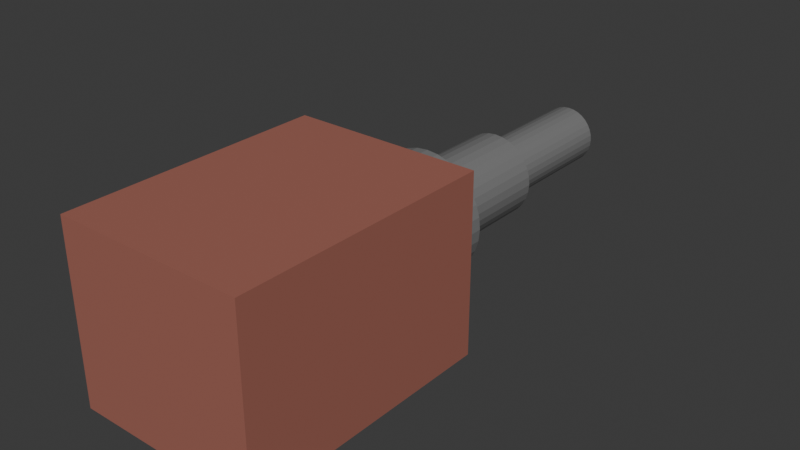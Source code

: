 # Source: cannon.blend  (saved by Blender 5.2.44; exported with 4.5.12 LTS)
import bpy
from mathutils import Matrix  # noqa: F401  (used for matrix-valued properties, if any)

bpy.ops.wm.read_factory_settings(use_empty=True)
scene = bpy.context.scene
scene.name = 'Scene'

# ---- collections
col_collection = bpy.data.collections.new('Collection'); scene.collection.children.link(col_collection)

# ---- materials (node trees are filled in below, after node groups)
mat_material = bpy.data.materials.new('Material')
mat_material.alpha_threshold = 0.0
mat_material.use_backface_culling_lightprobe_volume = False
mat_material.roughness = 0.5
mat_material.line_color = (0.0, 0.0, 0.0, 1.0)
mat_material_001 = bpy.data.materials.new('Material.001')

# ---- material node trees
mat_material.use_nodes = True; mat_material.node_tree.nodes.clear()
_N = mat_material.node_tree.nodes; _L = mat_material.node_tree.links
n0 = _N.new('ShaderNodeOutputMaterial'); n0.name = 'Material Output'; n0.location = (200, 100)
n1 = _N.new('ShaderNodeBsdfPrincipled'); n1.name = 'Principled BSDF'; n1.location = (-200, 100)
n1.inputs[0].default_value = (0.3712, 0.1356, 0.1022, 1.0)
n1.inputs[10].default_value = 0.005
_L.new(n1.outputs[0], n0.inputs[0])
n0.is_active_output = True
mat_material_001.use_nodes = True; mat_material_001.node_tree.nodes.clear()
_N = mat_material_001.node_tree.nodes; _L = mat_material_001.node_tree.links
n0 = _N.new('ShaderNodeBsdfPrincipled'); n0.name = 'Principled BSDF'; n0.location = (-200, 100)
n0.inputs[0].default_value = (0.2039, 0.2039, 0.2039, 1.0)
n0.inputs[2].default_value = 0.2417
n0.inputs[10].default_value = 0.005
n1 = _N.new('ShaderNodeOutputMaterial'); n1.name = 'Material Output'; n1.location = (200, 100)
_L.new(n0.outputs[0], n1.inputs[0])
n1.is_active_output = True

# ---- world
world_world = bpy.data.worlds.new('World'); scene.world = world_world
world_world.use_nodes = True; world_world.node_tree.nodes.clear()
_N = world_world.node_tree.nodes; _L = world_world.node_tree.links
n0 = _N.new('ShaderNodeOutputWorld'); n0.name = 'World Output'; n0.location = (200, 100)
n1 = _N.new('ShaderNodeBackground'); n1.name = 'Background'; n1.location = (-200, 100)
n1.inputs[0].default_value = (0.05088, 0.05088, 0.05088, 1.0)
_L.new(n1.outputs[0], n0.inputs[0])
n0.is_active_output = True
world_world.color = (0.05088, 0.05088, 0.05088)
world_world.sun_shadow_jitter_overblur = 0.0

# ---- meshes
me_cube = bpy.data.meshes.new('Cube')
me_cube.from_pydata([(1.554, 3.263, 1.451), (1.554, 3.263, -1.451), (1.554, -1.0, 1.451), (1.554, -1.0, -1.451), (-1.554, 3.263, 1.451), (-1.554, 3.263, -1.451), (-1.554, -1.0, 1.451), (-1.554, -1.0, -1.451)], [], [(0, 4, 6, 2), (3, 2, 6, 7), (7, 6, 4, 5), (5, 1, 3, 7), (1, 0, 2, 3), (5, 4, 0, 1)])
_uv = me_cube.uv_layers.new(name='UVMap')
_uv.uv.foreach_set('vector', [0.625, 0.5, 0.875, 0.5, 0.875, 0.75, 0.625, 0.75, 0.375, 0.75, 0.625, 0.75, 0.625, 1.0, 0.375, 1.0, 0.375, 0.0, 0.625, 0.0, 0.625, 0.25, 0.375, 0.25, 0.125, 0.5, 0.375, 0.5, 0.375, 0.75, 0.125, 0.75, 0.375, 0.5, 0.625, 0.5, 0.625, 0.75, 0.375, 0.75, 0.375, 0.25, 0.625, 0.25, 0.625, 0.5, 0.375, 0.5])
me_cube.materials.append(mat_material)
me_cube.use_mirror_vertex_groups = False
me_cube.update()
me_cylinder = bpy.data.meshes.new('Cylinder')
me_cylinder.from_pydata([(0.0, 1.0, -1.0), (0.0, 0.6875, 1.0), (0.1951, 0.9808, -1.0), (0.1341, 0.6743, 1.0), (0.3827, 0.9239, -1.0), (0.2631, 0.6352, 1.0), (0.5556, 0.8315, -1.0), (0.382, 0.5717, 1.0), (0.7071, 0.7071, -1.0), (0.4862, 0.4862, 1.0), (0.8315, 0.5556, -1.0), (0.5717, 0.382, 1.0), (0.9239, 0.3827, -1.0), (0.6352, 0.2631, 1.0), (0.9808, 0.1951, -1.0), (0.6743, 0.1341, 1.0), (1.0, 0.0, -1.0), (0.6875, 0.0, 1.0), (0.9808, -0.1951, -1.0), (0.6743, -0.1341, 1.0), (0.9239, -0.3827, -1.0), (0.6352, -0.2631, 1.0), (0.8315, -0.5556, -1.0), (0.5717, -0.382, 1.0), (0.7071, -0.7071, -1.0), (0.4862, -0.4862, 1.0), (0.5556, -0.8315, -1.0), (0.382, -0.5717, 1.0), (0.3827, -0.9239, -1.0), (0.2631, -0.6352, 1.0), (0.1951, -0.9808, -1.0), (0.1341, -0.6743, 1.0), (0.0, -1.0, -1.0), (0.0, -0.6875, 1.0), (-0.1951, -0.9808, -1.0), (-0.1341, -0.6743, 1.0), (-0.3827, -0.9239, -1.0), (-0.2631, -0.6352, 1.0), (-0.5556, -0.8315, -1.0), (-0.382, -0.5717, 1.0), (-0.7071, -0.7071, -1.0), (-0.4862, -0.4862, 1.0), (-0.8315, -0.5556, -1.0), (-0.5717, -0.382, 1.0), (-0.9239, -0.3827, -1.0), (-0.6352, -0.2631, 1.0), (-0.9808, -0.1951, -1.0), (-0.6743, -0.1341, 1.0), (-1.0, 0.0, -1.0), (-0.6875, 0.0, 1.0), (-0.9808, 0.1951, -1.0), (-0.6743, 0.1341, 1.0), (-0.9239, 0.3827, -1.0), (-0.6352, 0.2631, 1.0), (-0.8315, 0.5556, -1.0), (-0.5717, 0.382, 1.0), (-0.7071, 0.7071, -1.0), (-0.4862, 0.4862, 1.0), (-0.5556, 0.8315, -1.0), (-0.382, 0.5717, 1.0), (-0.3827, 0.9239, -1.0), (-0.2631, 0.6352, 1.0), (-0.1951, 0.9808, -1.0), (-0.1341, 0.6743, 1.0), (0.1951, 0.9808, 1.0), (0.0, 1.0, 1.0), (0.3827, 0.9239, 1.0), (0.5556, 0.8315, 1.0), (0.7071, 0.7071, 1.0), (0.8315, 0.5556, 1.0), (0.9239, 0.3827, 1.0), (0.9808, 0.1951, 1.0), (1.0, 0.0, 1.0), (0.9808, -0.1951, 1.0), (0.9239, -0.3827, 1.0), (0.8315, -0.5556, 1.0), (0.7071, -0.7071, 1.0), (0.5556, -0.8315, 1.0), (0.3827, -0.9239, 1.0), (0.1951, -0.9808, 1.0), (0.0, -1.0, 1.0), (-0.1951, -0.9808, 1.0), (-0.3827, -0.9239, 1.0), (-0.5556, -0.8315, 1.0), (-0.7071, -0.7071, 1.0), (-0.8315, -0.5556, 1.0), (-0.9239, -0.3827, 1.0), (-0.9808, -0.1951, 1.0), (-1.0, 0.0, 1.0), (-0.9808, 0.1951, 1.0), (-0.9239, 0.3827, 1.0), (-0.8315, 0.5556, 1.0), (-0.7071, 0.7071, 1.0), (-0.5556, 0.8315, 1.0), (-0.3827, 0.9239, 1.0), (-0.1951, 0.9808, 1.0), (0.0953, 0.4791, 2.758), (0.0, 0.4885, 2.758), (0.1869, 0.4513, 2.758), (0.2714, 0.4062, 2.758), (0.3454, 0.3454, 2.758), (0.4062, 0.2714, 2.758), (0.4513, 0.1869, 2.758), (0.4791, 0.0953, 2.758), (0.4885, 0.0, 2.758), (0.4791, -0.0953, 2.758), (0.4513, -0.1869, 2.758), (0.4062, -0.2714, 2.758), (0.3454, -0.3454, 2.758), (0.2714, -0.4062, 2.758), (0.1869, -0.4513, 2.758), (0.0953, -0.4791, 2.758), (0.0, -0.4885, 2.758), (-0.0953, -0.4791, 2.758), (-0.1869, -0.4513, 2.758), (-0.2714, -0.4062, 2.758), (-0.3454, -0.3454, 2.758), (-0.4062, -0.2714, 2.758), (-0.4513, -0.1869, 2.758), (-0.4791, -0.0953, 2.758), (-0.4885, 0.0, 2.758), (-0.4791, 0.0953, 2.758), (-0.4513, 0.1869, 2.758), (-0.4062, 0.2714, 2.758), (-0.3454, 0.3454, 2.758), (-0.2714, 0.4062, 2.758), (-0.1869, 0.4513, 2.758), (-0.0953, 0.4791, 2.758), (0.1341, 0.6743, 2.758), (0.0, 0.6875, 2.758), (0.2631, 0.6352, 2.758), (0.382, 0.5717, 2.758), (0.4862, 0.4862, 2.758), (0.5717, 0.382, 2.758), (0.6352, 0.2631, 2.758), (0.6743, 0.1341, 2.758), (0.6875, 0.0, 2.758), (0.6743, -0.1341, 2.758), (0.6352, -0.2631, 2.758), (0.5717, -0.382, 2.758), (0.4862, -0.4862, 2.758), (0.382, -0.5717, 2.758), (0.2631, -0.6352, 2.758), (0.1341, -0.6743, 2.758), (0.0, -0.6875, 2.758), (-0.1341, -0.6743, 2.758), (-0.2631, -0.6352, 2.758), (-0.382, -0.5717, 2.758), (-0.4862, -0.4862, 2.758), (-0.5717, -0.382, 2.758), (-0.6352, -0.2631, 2.758), (-0.6743, -0.1341, 2.758), (-0.6875, 0.0, 2.758), (-0.6743, 0.1341, 2.758), (-0.6352, 0.2631, 2.758), (-0.5717, 0.382, 2.758), (-0.4862, 0.4862, 2.758), (-0.382, 0.5717, 2.758), (-0.2631, 0.6352, 2.758), (-0.1341, 0.6743, 2.758), (0.0953, 0.4791, 4.966), (-6.626e-07, 0.4885, 4.966), (0.1869, 0.4513, 4.966), (0.2714, 0.4062, 4.966), (0.3454, 0.3454, 4.966), (0.4062, 0.2714, 4.966), (0.4513, 0.1869, 4.966), (0.4791, 0.0953, 4.966), (0.4885, 0.0, 4.966), (0.4791, -0.0953, 4.966), (0.4513, -0.1869, 4.966), (0.4062, -0.2714, 4.966), (0.3454, -0.3454, 4.966), (0.2714, -0.4062, 4.966), (0.1869, -0.4513, 4.966), (0.0953, -0.4791, 4.966), (-6.626e-07, -0.4885, 4.966), (-0.0953, -0.4791, 4.966), (-0.1869, -0.4513, 4.966), (-0.2714, -0.4062, 4.966), (-0.3454, -0.3454, 4.966), (-0.4062, -0.2714, 4.966), (-0.4513, -0.1869, 4.966), (-0.4791, -0.0953, 4.966), (-0.4885, 0.0, 4.966), (-0.4791, 0.0953, 4.966), (-0.4513, 0.1869, 4.966), (-0.4062, 0.2714, 4.966), (-0.3454, 0.3454, 4.966), (-0.2714, 0.4062, 4.966), (-0.1869, 0.4513, 4.966), (-0.0953, 0.4791, 4.966)], [], [(0, 65, 64, 2), (2, 64, 66, 4), (4, 66, 67, 6), (6, 67, 68, 8), (8, 68, 69, 10), (10, 69, 70, 12), (12, 70, 71, 14), (14, 71, 72, 16), (16, 72, 73, 18), (18, 73, 74, 20), (20, 74, 75, 22), (22, 75, 76, 24), (24, 76, 77, 26), (26, 77, 78, 28), (28, 78, 79, 30), (30, 79, 80, 32), (32, 80, 81, 34), (34, 81, 82, 36), (36, 82, 83, 38), (38, 83, 84, 40), (40, 84, 85, 42), (42, 85, 86, 44), (44, 86, 87, 46), (46, 87, 88, 48), (48, 88, 89, 50), (50, 89, 90, 52), (52, 90, 91, 54), (54, 91, 92, 56), (56, 92, 93, 58), (58, 93, 94, 60), (27, 25, 140, 141), (60, 94, 95, 62), (62, 95, 65, 0), (0, 2, 4, 6, 8, 10, 12, 14, 16, 18, 20, 22, 24, 26, 28, 30, 32, 34, 36, 38, 40, 42, 44, 46, 48, 50, 52, 54, 56, 58, 60, 62), (1, 3, 64, 65), (3, 5, 66, 64), (5, 7, 67, 66), (7, 9, 68, 67), (9, 11, 69, 68), (11, 13, 70, 69), (13, 15, 71, 70), (15, 17, 72, 71), (17, 19, 73, 72), (19, 21, 74, 73), (21, 23, 75, 74), (23, 25, 76, 75), (25, 27, 77, 76), (27, 29, 78, 77), (29, 31, 79, 78), (31, 33, 80, 79), (33, 35, 81, 80), (35, 37, 82, 81), (37, 39, 83, 82), (39, 41, 84, 83), (41, 43, 85, 84), (43, 45, 86, 85), (45, 47, 87, 86), (47, 49, 88, 87), (49, 51, 89, 88), (51, 53, 90, 89), (53, 55, 91, 90), (55, 57, 92, 91), (57, 59, 93, 92), (59, 61, 94, 93), (61, 63, 95, 94), (63, 1, 65, 95), (113, 112, 176, 177), (55, 53, 154, 155), (29, 27, 141, 142), (3, 1, 129, 128), (57, 55, 155, 156), (31, 29, 142, 143), (5, 3, 128, 130), (59, 57, 156, 157), (33, 31, 143, 144), (7, 5, 130, 131), (61, 59, 157, 158), (35, 33, 144, 145), (9, 7, 131, 132), (63, 61, 158, 159), (37, 35, 145, 146), (11, 9, 132, 133), (1, 63, 159, 129), (39, 37, 146, 147), (13, 11, 133, 134), (41, 39, 147, 148), (15, 13, 134, 135), (43, 41, 148, 149), (17, 15, 135, 136), (45, 43, 149, 150), (19, 17, 136, 137), (47, 45, 150, 151), (21, 19, 137, 138), (49, 47, 151, 152), (23, 21, 138, 139), (51, 49, 152, 153), (25, 23, 139, 140), (53, 51, 153, 154), (97, 96, 128, 129), (96, 98, 130, 128), (98, 99, 131, 130), (99, 100, 132, 131), (100, 101, 133, 132), (101, 102, 134, 133), (102, 103, 135, 134), (103, 104, 136, 135), (104, 105, 137, 136), (105, 106, 138, 137), (106, 107, 139, 138), (107, 108, 140, 139), (108, 109, 141, 140), (109, 110, 142, 141), (110, 111, 143, 142), (111, 112, 144, 143), (112, 113, 145, 144), (113, 114, 146, 145), (114, 115, 147, 146), (115, 116, 148, 147), (116, 117, 149, 148), (117, 118, 150, 149), (118, 119, 151, 150), (119, 120, 152, 151), (120, 121, 153, 152), (121, 122, 154, 153), (122, 123, 155, 154), (123, 124, 156, 155), (124, 125, 157, 156), (125, 126, 158, 157), (126, 127, 159, 158), (127, 97, 129, 159), (160, 161, 191, 190, 189, 188, 187, 186, 185, 184, 183, 182, 181, 180, 179, 178, 177, 176, 175, 174, 173, 172, 171, 170, 169, 168, 167, 166, 165, 164, 163, 162), (100, 99, 163, 164), (127, 126, 190, 191), (114, 113, 177, 178), (101, 100, 164, 165), (97, 127, 191, 161), (115, 114, 178, 179), (102, 101, 165, 166), (116, 115, 179, 180), (103, 102, 166, 167), (117, 116, 180, 181), (104, 103, 167, 168), (118, 117, 181, 182), (105, 104, 168, 169), (119, 118, 182, 183), (106, 105, 169, 170), (120, 119, 183, 184), (107, 106, 170, 171), (121, 120, 184, 185), (108, 107, 171, 172), (122, 121, 185, 186), (109, 108, 172, 173), (123, 122, 186, 187), (110, 109, 173, 174), (96, 97, 161, 160), (124, 123, 187, 188), (111, 110, 174, 175), (98, 96, 160, 162), (125, 124, 188, 189), (112, 111, 175, 176), (99, 98, 162, 163), (126, 125, 189, 190)])
_uv = me_cylinder.uv_layers.new(name='UVMap')
_uv.uv.foreach_set('vector', [1.0, 0.5, 1.0, 1.0, 0.9688, 1.0, 0.9688, 0.5, 0.9688, 0.5, 0.9688, 1.0, 0.9375, 1.0, 0.9375, 0.5, 0.9375, 0.5, 0.9375, 1.0, 0.9062, 1.0, 0.9062, 0.5, 0.9062, 0.5, 0.9062, 1.0, 0.875, 1.0, 0.875, 0.5, 0.875, 0.5, 0.875, 1.0, 0.8438, 1.0, 0.8438, 0.5, 0.8438, 0.5, 0.8438, 1.0, 0.8125, 1.0, 0.8125, 0.5, 0.8125, 0.5, 0.8125, 1.0, 0.7812, 1.0, 0.7812, 0.5, 0.7812, 0.5, 0.7812, 1.0, 0.75, 1.0, 0.75, 0.5, 0.75, 0.5, 0.75, 1.0, 0.7188, 1.0, 0.7188, 0.5, 0.7188, 0.5, 0.7188, 1.0, 0.6875, 1.0, 0.6875, 0.5, 0.6875, 0.5, 0.6875, 1.0, 0.6562, 1.0, 0.6562, 0.5, 0.6562, 0.5, 0.6562, 1.0, 0.625, 1.0, 0.625, 0.5, 0.625, 0.5, 0.625, 1.0, 0.5938, 1.0, 0.5938, 0.5, 0.5938, 0.5, 0.5938, 1.0, 0.5625, 1.0, 0.5625, 0.5, 0.5625, 0.5, 0.5625, 1.0, 0.5312, 1.0, 0.5312, 0.5, 0.5312, 0.5, 0.5312, 1.0, 0.5, 1.0, 0.5, 0.5, 0.5, 0.5, 0.5, 1.0, 0.4688, 1.0, 0.4688, 0.5, 0.4688, 0.5, 0.4688, 1.0, 0.4375, 1.0, 0.4375, 0.5, 0.4375, 0.5, 0.4375, 1.0, 0.4062, 1.0, 0.4062, 0.5, 0.4062, 0.5, 0.4062, 1.0, 0.375, 1.0, 0.375, 0.5, 0.375, 0.5, 0.375, 1.0, 0.3438, 1.0, 0.3438, 0.5, 0.3438, 0.5, 0.3438, 1.0, 0.3125, 1.0, 0.3125, 0.5, 0.3125, 0.5, 0.3125, 1.0, 0.2812, 1.0, 0.2812, 0.5, 0.2812, 0.5, 0.2812, 1.0, 0.25, 1.0, 0.25, 0.5, 0.25, 0.5, 0.25, 1.0, 0.2188, 1.0, 0.2188, 0.5, 0.2188, 0.5, 0.2188, 1.0, 0.1875, 1.0, 0.1875, 0.5, 0.1875, 0.5, 0.1875, 1.0, 0.1562, 1.0, 0.1562, 0.5, 0.1562, 0.5, 0.1562, 1.0, 0.125, 1.0, 0.125, 0.5, 0.125, 0.5, 0.125, 1.0, 0.09375, 1.0, 0.09375, 0.5, 0.09375, 0.5, 0.09375, 1.0, 0.0625, 1.0, 0.0625, 0.5, 0.3417, 0.1128, 0.3667, 0.1333, 0.3667, 0.1333, 0.3417, 0.1128, 0.0625, 0.5, 0.0625, 1.0, 0.03125, 1.0, 0.03125, 0.5, 0.03125, 0.5, 0.03125, 1.0, 0.0, 1.0, 0.0, 0.5, 0.75, 0.49, 0.7968, 0.4854, 0.8418, 0.4717, 0.8833, 0.4496, 0.9197, 0.4197, 0.9496, 0.3833, 0.9717, 0.3418, 0.9854, 0.2968, 0.99, 0.25, 0.9854, 0.2032, 0.9717, 0.1582, 0.9496, 0.1167, 0.9197, 0.08029, 0.8833, 0.05045, 0.8418, 0.02827, 0.7968, 0.01461, 0.75, 0.01, 0.7032, 0.01461, 0.6582, 0.02827, 0.6167, 0.05045, 0.5803, 0.08029, 0.5504, 0.1167, 0.5283, 0.1582, 0.5146, 0.2032, 0.51, 0.25, 0.5146, 0.2968, 0.5283, 0.3418, 0.5504, 0.3833, 0.5803, 0.4197, 0.6167, 0.4496, 0.6582, 0.4717, 0.7032, 0.4854, 0.25, 0.415, 0.2822, 0.4118, 0.2968, 0.4854, 0.25, 0.49, 0.2822, 0.4118, 0.3131, 0.4024, 0.3418, 0.4717, 0.2968, 0.4854, 0.3131, 0.4024, 0.3417, 0.3872, 0.3833, 0.4496, 0.3418, 0.4717, 0.3417, 0.3872, 0.3667, 0.3667, 0.4197, 0.4197, 0.3833, 0.4496, 0.3667, 0.3667, 0.3872, 0.3417, 0.4496, 0.3833, 0.4197, 0.4197, 0.3872, 0.3417, 0.4024, 0.3131, 0.4717, 0.3418, 0.4496, 0.3833, 0.4024, 0.3131, 0.4118, 0.2822, 0.4854, 0.2968, 0.4717, 0.3418, 0.4118, 0.2822, 0.415, 0.25, 0.49, 0.25, 0.4854, 0.2968, 0.415, 0.25, 0.4118, 0.2178, 0.4854, 0.2032, 0.49, 0.25, 0.4118, 0.2178, 0.4024, 0.1869, 0.4717, 0.1582, 0.4854, 0.2032, 0.4024, 0.1869, 0.3872, 0.1583, 0.4496, 0.1167, 0.4717, 0.1582, 0.3872, 0.1583, 0.3667, 0.1333, 0.4197, 0.08029, 0.4496, 0.1167, 0.3667, 0.1333, 0.3417, 0.1128, 0.3833, 0.05045, 0.4197, 0.08029, 0.3417, 0.1128, 0.3131, 0.09755, 0.3418, 0.02827, 0.3833, 0.05045, 0.3131, 0.09755, 0.2822, 0.08816, 0.2968, 0.01461, 0.3418, 0.02827, 0.2822, 0.08816, 0.25, 0.08499, 0.25, 0.01, 0.2968, 0.01461, 0.25, 0.08499, 0.2178, 0.08816, 0.2032, 0.01461, 0.25, 0.01, 0.2178, 0.08816, 0.1869, 0.09755, 0.1582, 0.02827, 0.2032, 0.01461, 0.1869, 0.09755, 0.1583, 0.1128, 0.1167, 0.05045, 0.1582, 0.02827, 0.1583, 0.1128, 0.1333, 0.1333, 0.08029, 0.08029, 0.1167, 0.05045, 0.1333, 0.1333, 0.1128, 0.1583, 0.05045, 0.1167, 0.08029, 0.08029, 0.1128, 0.1583, 0.09755, 0.1869, 0.02827, 0.1582, 0.05045, 0.1167, 0.09755, 0.1869, 0.08816, 0.2178, 0.01461, 0.2032, 0.02827, 0.1582, 0.08816, 0.2178, 0.08499, 0.25, 0.01, 0.25, 0.01461, 0.2032, 0.08499, 0.25, 0.08816, 0.2822, 0.01461, 0.2968, 0.01, 0.25, 0.08816, 0.2822, 0.09755, 0.3131, 0.02827, 0.3418, 0.01461, 0.2968, 0.09755, 0.3131, 0.1128, 0.3417, 0.05045, 0.3833, 0.02827, 0.3418, 0.1128, 0.3417, 0.1333, 0.3667, 0.08029, 0.4197, 0.05045, 0.3833, 0.1333, 0.3667, 0.1583, 0.3872, 0.1167, 0.4496, 0.08029, 0.4197, 0.1583, 0.3872, 0.1869, 0.4024, 0.1582, 0.4717, 0.1167, 0.4496, 0.1869, 0.4024, 0.2178, 0.4118, 0.2032, 0.4854, 0.1582, 0.4717, 0.2178, 0.4118, 0.25, 0.415, 0.25, 0.49, 0.2032, 0.4854, 0.2271, 0.135, 0.25, 0.1328, 0.25, 0.1328, 0.2271, 0.135, 0.1128, 0.3417, 0.09755, 0.3131, 0.09755, 0.3131, 0.1128, 0.3417, 0.3131, 0.09755, 0.3417, 0.1128, 0.3417, 0.1128, 0.3131, 0.09755, 0.2822, 0.4118, 0.25, 0.415, 0.25, 0.415, 0.2822, 0.4118, 0.1333, 0.3667, 0.1128, 0.3417, 0.1128, 0.3417, 0.1333, 0.3667, 0.2822, 0.08816, 0.3131, 0.09755, 0.3131, 0.09755, 0.2822, 0.08816, 0.3131, 0.4024, 0.2822, 0.4118, 0.2822, 0.4118, 0.3131, 0.4024, 0.1583, 0.3872, 0.1333, 0.3667, 0.1333, 0.3667, 0.1583, 0.3872, 0.25, 0.08499, 0.2822, 0.08816, 0.2822, 0.08816, 0.25, 0.08499, 0.3417, 0.3872, 0.3131, 0.4024, 0.3131, 0.4024, 0.3417, 0.3872, 0.1869, 0.4024, 0.1583, 0.3872, 0.1583, 0.3872, 0.1869, 0.4024, 0.2178, 0.08816, 0.25, 0.08499, 0.25, 0.08499, 0.2178, 0.08816, 0.3667, 0.3667, 0.3417, 0.3872, 0.3417, 0.3872, 0.3667, 0.3667, 0.2178, 0.4118, 0.1869, 0.4024, 0.1869, 0.4024, 0.2178, 0.4118, 0.1869, 0.09755, 0.2178, 0.08816, 0.2178, 0.08816, 0.1869, 0.09755, 0.3872, 0.3417, 0.3667, 0.3667, 0.3667, 0.3667, 0.3872, 0.3417, 0.25, 0.415, 0.2178, 0.4118, 0.2178, 0.4118, 0.25, 0.415, 0.1583, 0.1128, 0.1869, 0.09755, 0.1869, 0.09755, 0.1583, 0.1128, 0.4024, 0.3131, 0.3872, 0.3417, 0.3872, 0.3417, 0.4024, 0.3131, 0.1333, 0.1333, 0.1583, 0.1128, 0.1583, 0.1128, 0.1333, 0.1333, 0.4118, 0.2822, 0.4024, 0.3131, 0.4024, 0.3131, 0.4118, 0.2822, 0.1128, 0.1583, 0.1333, 0.1333, 0.1333, 0.1333, 0.1128, 0.1583, 0.415, 0.25, 0.4118, 0.2822, 0.4118, 0.2822, 0.415, 0.25, 0.09755, 0.1869, 0.1128, 0.1583, 0.1128, 0.1583, 0.09755, 0.1869, 0.4118, 0.2178, 0.415, 0.25, 0.415, 0.25, 0.4118, 0.2178, 0.08816, 0.2178, 0.09755, 0.1869, 0.09755, 0.1869, 0.08816, 0.2178, 0.4024, 0.1869, 0.4118, 0.2178, 0.4118, 0.2178, 0.4024, 0.1869, 0.08499, 0.25, 0.08816, 0.2178, 0.08816, 0.2178, 0.08499, 0.25, 0.3872, 0.1583, 0.4024, 0.1869, 0.4024, 0.1869, 0.3872, 0.1583, 0.08816, 0.2822, 0.08499, 0.25, 0.08499, 0.25, 0.08816, 0.2822, 0.3667, 0.1333, 0.3872, 0.1583, 0.3872, 0.1583, 0.3667, 0.1333, 0.09755, 0.3131, 0.08816, 0.2822, 0.08816, 0.2822, 0.09755, 0.3131, 0.25, 0.3672, 0.2729, 0.365, 0.2822, 0.4118, 0.25, 0.415, 0.2729, 0.365, 0.2949, 0.3583, 0.3131, 0.4024, 0.2822, 0.4118, 0.2949, 0.3583, 0.3151, 0.3475, 0.3417, 0.3872, 0.3131, 0.4024, 0.3151, 0.3475, 0.3329, 0.3329, 0.3667, 0.3667, 0.3417, 0.3872, 0.3329, 0.3329, 0.3475, 0.3151, 0.3872, 0.3417, 0.3667, 0.3667, 0.3475, 0.3151, 0.3583, 0.2949, 0.4024, 0.3131, 0.3872, 0.3417, 0.3583, 0.2949, 0.365, 0.2729, 0.4118, 0.2822, 0.4024, 0.3131, 0.365, 0.2729, 0.3672, 0.25, 0.415, 0.25, 0.4118, 0.2822, 0.3672, 0.25, 0.365, 0.2271, 0.4118, 0.2178, 0.415, 0.25, 0.365, 0.2271, 0.3583, 0.2051, 0.4024, 0.1869, 0.4118, 0.2178, 0.3583, 0.2051, 0.3475, 0.1849, 0.3872, 0.1583, 0.4024, 0.1869, 0.3475, 0.1849, 0.3329, 0.1671, 0.3667, 0.1333, 0.3872, 0.1583, 0.3329, 0.1671, 0.3151, 0.1525, 0.3417, 0.1128, 0.3667, 0.1333, 0.3151, 0.1525, 0.2949, 0.1417, 0.3131, 0.09755, 0.3417, 0.1128, 0.2949, 0.1417, 0.2729, 0.135, 0.2822, 0.08816, 0.3131, 0.09755, 0.2729, 0.135, 0.25, 0.1328, 0.25, 0.08499, 0.2822, 0.08816, 0.25, 0.1328, 0.2271, 0.135, 0.2178, 0.08816, 0.25, 0.08499, 0.2271, 0.135, 0.2051, 0.1417, 0.1869, 0.09755, 0.2178, 0.08816, 0.2051, 0.1417, 0.1849, 0.1525, 0.1583, 0.1128, 0.1869, 0.09755, 0.1849, 0.1525, 0.1671, 0.1671, 0.1333, 0.1333, 0.1583, 0.1128, 0.1671, 0.1671, 0.1525, 0.1849, 0.1128, 0.1583, 0.1333, 0.1333, 0.1525, 0.1849, 0.1417, 0.2051, 0.09755, 0.1869, 0.1128, 0.1583, 0.1417, 0.2051, 0.135, 0.2271, 0.08816, 0.2178, 0.09755, 0.1869, 0.135, 0.2271, 0.1328, 0.25, 0.08499, 0.25, 0.08816, 0.2178, 0.1328, 0.25, 0.135, 0.2729, 0.08816, 0.2822, 0.08499, 0.25, 0.135, 0.2729, 0.1417, 0.2949, 0.09755, 0.3131, 0.08816, 0.2822, 0.1417, 0.2949, 0.1525, 0.3151, 0.1128, 0.3417, 0.09755, 0.3131, 0.1525, 0.3151, 0.1671, 0.3329, 0.1333, 0.3667, 0.1128, 0.3417, 0.1671, 0.3329, 0.1849, 0.3475, 0.1583, 0.3872, 0.1333, 0.3667, 0.1849, 0.3475, 0.2051, 0.3583, 0.1869, 0.4024, 0.1583, 0.3872, 0.2051, 0.3583, 0.2271, 0.365, 0.2178, 0.4118, 0.1869, 0.4024, 0.2271, 0.365, 0.25, 0.3672, 0.25, 0.415, 0.2178, 0.4118, 0.2729, 0.365, 0.25, 0.3672, 0.2271, 0.365, 0.2051, 0.3583, 0.1849, 0.3475, 0.1671, 0.3329, 0.1525, 0.3151, 0.1417, 0.2949, 0.135, 0.2729, 0.1328, 0.25, 0.135, 0.2271, 0.1417, 0.2051, 0.1525, 0.1849, 0.1671, 0.1671, 0.1849, 0.1525, 0.2051, 0.1417, 0.2271, 0.135, 0.25, 0.1328, 0.2729, 0.135, 0.2949, 0.1417, 0.3151, 0.1525, 0.3329, 0.1671, 0.3475, 0.1849, 0.3583, 0.2051, 0.365, 0.2271, 0.3672, 0.25, 0.365, 0.2729, 0.3583, 0.2949, 0.3475, 0.3151, 0.3329, 0.3329, 0.3151, 0.3475, 0.2949, 0.3583, 0.3329, 0.3329, 0.3151, 0.3475, 0.3151, 0.3475, 0.3329, 0.3329, 0.2271, 0.365, 0.2051, 0.3583, 0.2051, 0.3583, 0.2271, 0.365, 0.2051, 0.1417, 0.2271, 0.135, 0.2271, 0.135, 0.2051, 0.1417, 0.3475, 0.3151, 0.3329, 0.3329, 0.3329, 0.3329, 0.3475, 0.3151, 0.25, 0.3672, 0.2271, 0.365, 0.2271, 0.365, 0.25, 0.3672, 0.1849, 0.1525, 0.2051, 0.1417, 0.2051, 0.1417, 0.1849, 0.1525, 0.3583, 0.2949, 0.3475, 0.3151, 0.3475, 0.3151, 0.3583, 0.2949, 0.1671, 0.1671, 0.1849, 0.1525, 0.1849, 0.1525, 0.1671, 0.1671, 0.365, 0.2729, 0.3583, 0.2949, 0.3583, 0.2949, 0.365, 0.2729, 0.1525, 0.1849, 0.1671, 0.1671, 0.1671, 0.1671, 0.1525, 0.1849, 0.3672, 0.25, 0.365, 0.2729, 0.365, 0.2729, 0.3672, 0.25, 0.1417, 0.2051, 0.1525, 0.1849, 0.1525, 0.1849, 0.1417, 0.2051, 0.365, 0.2271, 0.3672, 0.25, 0.3672, 0.25, 0.365, 0.2271, 0.135, 0.2271, 0.1417, 0.2051, 0.1417, 0.2051, 0.135, 0.2271, 0.3583, 0.2051, 0.365, 0.2271, 0.365, 0.2271, 0.3583, 0.2051, 0.1328, 0.25, 0.135, 0.2271, 0.135, 0.2271, 0.1328, 0.25, 0.3475, 0.1849, 0.3583, 0.2051, 0.3583, 0.2051, 0.3475, 0.1849, 0.135, 0.2729, 0.1328, 0.25, 0.1328, 0.25, 0.135, 0.2729, 0.3329, 0.1671, 0.3475, 0.1849, 0.3475, 0.1849, 0.3329, 0.1671, 0.1417, 0.2949, 0.135, 0.2729, 0.135, 0.2729, 0.1417, 0.2949, 0.3151, 0.1525, 0.3329, 0.1671, 0.3329, 0.1671, 0.3151, 0.1525, 0.1525, 0.3151, 0.1417, 0.2949, 0.1417, 0.2949, 0.1525, 0.3151, 0.2949, 0.1417, 0.3151, 0.1525, 0.3151, 0.1525, 0.2949, 0.1417, 0.2729, 0.365, 0.25, 0.3672, 0.25, 0.3672, 0.2729, 0.365, 0.1671, 0.3329, 0.1525, 0.3151, 0.1525, 0.3151, 0.1671, 0.3329, 0.2729, 0.135, 0.2949, 0.1417, 0.2949, 0.1417, 0.2729, 0.135, 0.2949, 0.3583, 0.2729, 0.365, 0.2729, 0.365, 0.2949, 0.3583, 0.1849, 0.3475, 0.1671, 0.3329, 0.1671, 0.3329, 0.1849, 0.3475, 0.25, 0.1328, 0.2729, 0.135, 0.2729, 0.135, 0.25, 0.1328, 0.3151, 0.3475, 0.2949, 0.3583, 0.2949, 0.3583, 0.3151, 0.3475, 0.2051, 0.3583, 0.1849, 0.3475, 0.1849, 0.3475, 0.2051, 0.3583])
me_cylinder.materials.append(mat_material_001)
me_cylinder.update()

# ---- objects
ob_cube = bpy.data.objects.new('Cube', me_cube)
ob_cylinder = bpy.data.objects.new('Cylinder', me_cylinder)

# ---- transforms, parenting, visibility, modifiers, constraints
ob_cube.location = (0.0, 0.0, 0.0)
ob_cube.rotation_euler = (0.0, -0.0, 3.142)
ob_cube.lock_rotations_4d = False
ob_cube.empty_display_type = 'ARROWS'
ob_cube.lineart.crease_threshold = 0.0
ob_cylinder.parent = ob_cube
ob_cylinder.location = (0.0, -0.9717, 0.0)
ob_cylinder.rotation_euler = (1.571, -0.0, 0.0)

# ---- collection membership
col_collection.objects.link(ob_cube)
col_collection.objects.link(ob_cylinder)

# ---- scene / render settings (as saved in the file)
scene.frame_start = 1; scene.frame_end = 250; scene.frame_set(1)
scene.render.engine = 'BLENDER_EEVEE_NEXT'
scene.render.bake_bias = 0.0
scene.render.bake_samples = 0
scene.render.compositor_device = 'GPU'
scene.eevee.use_volume_custom_range = False
scene.eevee.fast_gi_thickness_near = 0.1
scene.eevee.fast_gi_thickness_far = 0.0
scene.eevee.ray_tracing_options.screen_trace_thickness = 0.1
bpy.context.view_layer.update()

# ---- added for rendering (the .blend has no active camera and no usable light): camera, sun
cam_auto = bpy.data.cameras.new('AutoCamera')
cam_auto.lens = 50.0
cam_auto.sensor_width = 36.0
cam_auto.clip_end = 1000.0
ob_auto_camera = bpy.data.objects.new('AutoCamera', cam_auto)
scene.collection.objects.link(ob_auto_camera)
ob_auto_camera.location = (9.37751, -9.91571, 7.50201)
ob_auto_camera.rotation_euler = (1.09748, -7.21219e-08, 0.694738)
scene.camera = ob_auto_camera
light_auto_sun = bpy.data.lights.new('AutoSun', 'SUN')
light_auto_sun.energy = 3.0
light_auto_sun.angle = 0.0523599
ob_auto_sun = bpy.data.objects.new('AutoSun', light_auto_sun)
scene.collection.objects.link(ob_auto_sun)
ob_auto_sun.rotation_euler = (0.872665, 0.174533, 0.523599)
bpy.context.view_layer.update()
